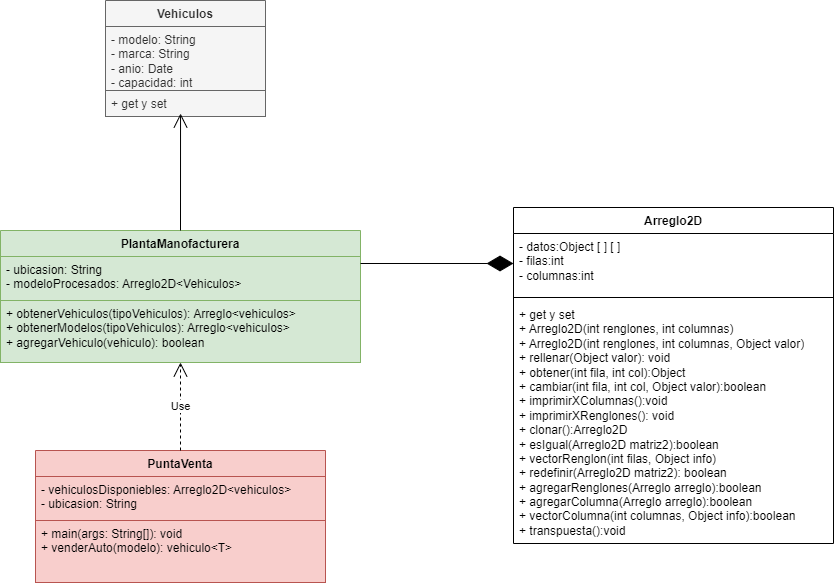

The diagram above was exported from draw.io. Its source (the exported page's mxGraphModel, read from the mxfile embedded in the PNG):
<mxGraphModel dx="1124" dy="825" grid="1" gridSize="10" guides="1" tooltips="1" connect="1" arrows="1" fold="1" page="1" pageScale="1" pageWidth="850" pageHeight="1100" math="0" shadow="0">
  <root>
    <mxCell id="0" />
    <mxCell id="1" parent="0" />
    <mxCell id="2" value="Vehiculos" style="swimlane;fontStyle=1;align=center;verticalAlign=top;childLayout=stackLayout;horizontal=1;startSize=26;horizontalStack=0;resizeParent=1;resizeParentMax=0;resizeLast=0;collapsible=1;marginBottom=0;whiteSpace=wrap;html=1;fillColor=#f5f5f5;fontColor=#333333;strokeColor=#666666;" vertex="1" parent="1">
      <mxGeometry x="270" y="170" width="160" height="116" as="geometry" />
    </mxCell>
    <mxCell id="3" value="- modelo: String&amp;nbsp;&lt;div&gt;- marca: String&amp;nbsp;&lt;/div&gt;&lt;div&gt;- anio: Date&lt;/div&gt;&lt;div&gt;- capacidad: int&lt;/div&gt;" style="text;strokeColor=#666666;fillColor=#f5f5f5;align=left;verticalAlign=top;spacingLeft=4;spacingRight=4;overflow=hidden;rotatable=0;points=[[0,0.5],[1,0.5]];portConstraint=eastwest;whiteSpace=wrap;html=1;fontColor=#333333;" vertex="1" parent="2">
      <mxGeometry y="26" width="160" height="64" as="geometry" />
    </mxCell>
    <mxCell id="5" value="+ get y set&amp;nbsp;" style="text;strokeColor=#666666;fillColor=#f5f5f5;align=left;verticalAlign=top;spacingLeft=4;spacingRight=4;overflow=hidden;rotatable=0;points=[[0,0.5],[1,0.5]];portConstraint=eastwest;whiteSpace=wrap;html=1;fontColor=#333333;" vertex="1" parent="2">
      <mxGeometry y="90" width="160" height="26" as="geometry" />
    </mxCell>
    <mxCell id="6" value="PlantaManofacturera" style="swimlane;fontStyle=1;align=center;verticalAlign=top;childLayout=stackLayout;horizontal=1;startSize=26;horizontalStack=0;resizeParent=1;resizeParentMax=0;resizeLast=0;collapsible=1;marginBottom=0;whiteSpace=wrap;html=1;fillColor=#d5e8d4;strokeColor=#82b366;" vertex="1" parent="1">
      <mxGeometry x="165" y="400" width="360" height="132" as="geometry" />
    </mxCell>
    <mxCell id="7" value="- ubicasion: String&amp;nbsp;&lt;div&gt;- modeloProcesados: Arreglo2D&amp;lt;Vehiculos&amp;gt;&lt;/div&gt;" style="text;strokeColor=#82b366;fillColor=#d5e8d4;align=left;verticalAlign=top;spacingLeft=4;spacingRight=4;overflow=hidden;rotatable=0;points=[[0,0.5],[1,0.5]];portConstraint=eastwest;whiteSpace=wrap;html=1;" vertex="1" parent="6">
      <mxGeometry y="26" width="360" height="44" as="geometry" />
    </mxCell>
    <mxCell id="9" value="+ obtenerVehiculos(tipoVehiculos): Arreglo&amp;lt;vehiculos&amp;gt;&lt;div&gt;+ obtenerModelos(tipoVehiculos): Arreglo&amp;lt;vehiculos&amp;gt;&lt;/div&gt;&lt;div&gt;+ agregarVehiculo(vehiculo): boolean&lt;/div&gt;&lt;div&gt;&lt;br&gt;&lt;/div&gt;" style="text;strokeColor=#82b366;fillColor=#d5e8d4;align=left;verticalAlign=top;spacingLeft=4;spacingRight=4;overflow=hidden;rotatable=0;points=[[0,0.5],[1,0.5]];portConstraint=eastwest;whiteSpace=wrap;html=1;" vertex="1" parent="6">
      <mxGeometry y="70" width="360" height="62" as="geometry" />
    </mxCell>
    <mxCell id="10" value="" style="endArrow=open;endFill=1;endSize=12;html=1;exitX=0.5;exitY=0;exitDx=0;exitDy=0;entryX=0.469;entryY=0.885;entryDx=0;entryDy=0;entryPerimeter=0;" edge="1" parent="1" source="6" target="5">
      <mxGeometry width="160" relative="1" as="geometry">
        <mxPoint x="480" y="220" as="sourcePoint" />
        <mxPoint x="345" y="290" as="targetPoint" />
      </mxGeometry>
    </mxCell>
    <mxCell id="11" value="Arreglo2D" style="swimlane;fontStyle=1;align=center;verticalAlign=top;childLayout=stackLayout;horizontal=1;startSize=26;horizontalStack=0;resizeParent=1;resizeParentMax=0;resizeLast=0;collapsible=1;marginBottom=0;whiteSpace=wrap;html=1;" vertex="1" parent="1">
      <mxGeometry x="678" y="377" width="320" height="336" as="geometry" />
    </mxCell>
    <mxCell id="12" value="- datos:Object [ ] [ ]&lt;div&gt;- filas:int&lt;/div&gt;&lt;div&gt;- columnas:int&lt;/div&gt;" style="text;strokeColor=none;fillColor=none;align=left;verticalAlign=top;spacingLeft=4;spacingRight=4;overflow=hidden;rotatable=0;points=[[0,0.5],[1,0.5]];portConstraint=eastwest;whiteSpace=wrap;html=1;" vertex="1" parent="11">
      <mxGeometry y="26" width="320" height="60" as="geometry" />
    </mxCell>
    <mxCell id="13" value="" style="line;strokeWidth=1;fillColor=none;align=left;verticalAlign=middle;spacingTop=-1;spacingLeft=3;spacingRight=3;rotatable=0;labelPosition=right;points=[];portConstraint=eastwest;strokeColor=inherit;" vertex="1" parent="11">
      <mxGeometry y="86" width="320" height="8" as="geometry" />
    </mxCell>
    <mxCell id="14" value="+ get y set&lt;br&gt;+ Arreglo2D(int renglones, int columnas)&lt;div&gt;+ Arreglo2D(&lt;span style=&quot;color: rgb(0, 0, 0); background-color: transparent;&quot;&gt;int renglones, int columnas, Object valor&lt;/span&gt;&lt;span style=&quot;background-color: transparent;&quot;&gt;)&lt;/span&gt;&lt;/div&gt;&lt;div&gt;&lt;span style=&quot;background-color: transparent;&quot;&gt;+ rellenar(Object valor): void&lt;/span&gt;&lt;/div&gt;&lt;div&gt;&lt;span style=&quot;background-color: transparent;&quot;&gt;+ obtener(int fila, int col):Object&lt;/span&gt;&lt;/div&gt;&lt;div&gt;&lt;span style=&quot;background-color: transparent;&quot;&gt;+ cambiar(int fila, int col, Object valor):boolean&lt;/span&gt;&lt;/div&gt;&lt;div&gt;&lt;span style=&quot;background-color: transparent;&quot;&gt;+ imprimirXColumnas():void&lt;/span&gt;&lt;/div&gt;&lt;div&gt;&lt;span style=&quot;background-color: transparent;&quot;&gt;+ imprimirXRenglones(): void&lt;/span&gt;&lt;/div&gt;&lt;div&gt;&lt;span style=&quot;background-color: transparent;&quot;&gt;+ clonar():Arreglo2D&lt;/span&gt;&lt;/div&gt;&lt;div&gt;&lt;span style=&quot;background-color: transparent;&quot;&gt;+ esIgual(Arreglo2D matriz2):boolean&lt;/span&gt;&lt;/div&gt;&lt;div&gt;&lt;span style=&quot;background-color: transparent;&quot;&gt;+ vectorRenglon(int filas, Object info)&lt;/span&gt;&lt;/div&gt;&lt;div&gt;&lt;span style=&quot;background-color: transparent;&quot;&gt;+ redefinir(Arreglo2D matriz2): boolean&lt;/span&gt;&lt;/div&gt;&lt;div&gt;&lt;span style=&quot;background-color: transparent;&quot;&gt;+ agregarRenglones(Arreglo arreglo):boolean&lt;/span&gt;&lt;/div&gt;&lt;div&gt;&lt;span style=&quot;background-color: transparent;&quot;&gt;+ agregarColumna(Arreglo arreglo):boolean&lt;/span&gt;&lt;/div&gt;&lt;div&gt;&lt;span style=&quot;background-color: transparent;&quot;&gt;+ vectorColumna(int columnas, Object info):boolean&lt;/span&gt;&lt;/div&gt;&lt;div&gt;&lt;span style=&quot;background-color: transparent;&quot;&gt;+ transpuesta():void&lt;/span&gt;&lt;/div&gt;" style="text;strokeColor=none;fillColor=none;align=left;verticalAlign=top;spacingLeft=4;spacingRight=4;overflow=hidden;rotatable=0;points=[[0,0.5],[1,0.5]];portConstraint=eastwest;whiteSpace=wrap;html=1;" vertex="1" parent="11">
      <mxGeometry y="94" width="320" height="242" as="geometry" />
    </mxCell>
    <mxCell id="15" value="" style="endArrow=diamondThin;endFill=1;endSize=24;html=1;entryX=0;entryY=0.5;entryDx=0;entryDy=0;exitX=1;exitY=0.25;exitDx=0;exitDy=0;" edge="1" parent="1" source="6" target="12">
      <mxGeometry width="160" relative="1" as="geometry">
        <mxPoint x="520" y="470" as="sourcePoint" />
        <mxPoint x="680" y="470" as="targetPoint" />
      </mxGeometry>
    </mxCell>
    <mxCell id="16" value="PuntaVenta" style="swimlane;fontStyle=1;align=center;verticalAlign=top;childLayout=stackLayout;horizontal=1;startSize=26;horizontalStack=0;resizeParent=1;resizeParentMax=0;resizeLast=0;collapsible=1;marginBottom=0;whiteSpace=wrap;html=1;fillColor=#f8cecc;strokeColor=#b85450;" vertex="1" parent="1">
      <mxGeometry x="200" y="620" width="290" height="132" as="geometry" />
    </mxCell>
    <mxCell id="17" value="- vehiculosDisponiebles: Arreglo2D&amp;lt;vehiculos&amp;gt;&lt;div&gt;- ubicasion: String&lt;/div&gt;" style="text;strokeColor=#b85450;fillColor=#f8cecc;align=left;verticalAlign=top;spacingLeft=4;spacingRight=4;overflow=hidden;rotatable=0;points=[[0,0.5],[1,0.5]];portConstraint=eastwest;whiteSpace=wrap;html=1;" vertex="1" parent="16">
      <mxGeometry y="26" width="290" height="44" as="geometry" />
    </mxCell>
    <mxCell id="19" value="&lt;span style=&quot;color: rgb(0, 0, 0);&quot;&gt;+ main(args: String[]): void&lt;/span&gt;&lt;div&gt;&lt;span style=&quot;color: rgb(0, 0, 0);&quot;&gt;+ venderAuto(modelo): vehiculo&amp;lt;T&amp;gt;&lt;/span&gt;&lt;/div&gt;" style="text;strokeColor=#b85450;fillColor=#f8cecc;align=left;verticalAlign=top;spacingLeft=4;spacingRight=4;overflow=hidden;rotatable=0;points=[[0,0.5],[1,0.5]];portConstraint=eastwest;whiteSpace=wrap;html=1;" vertex="1" parent="16">
      <mxGeometry y="70" width="290" height="62" as="geometry" />
    </mxCell>
    <mxCell id="22" value="Use" style="endArrow=open;endSize=12;dashed=1;html=1;exitX=0.5;exitY=0;exitDx=0;exitDy=0;entryX=0.5;entryY=1;entryDx=0;entryDy=0;" edge="1" parent="1" source="16" target="6">
      <mxGeometry width="160" relative="1" as="geometry">
        <mxPoint x="450" y="390" as="sourcePoint" />
        <mxPoint x="610" y="390" as="targetPoint" />
      </mxGeometry>
    </mxCell>
  </root>
</mxGraphModel>